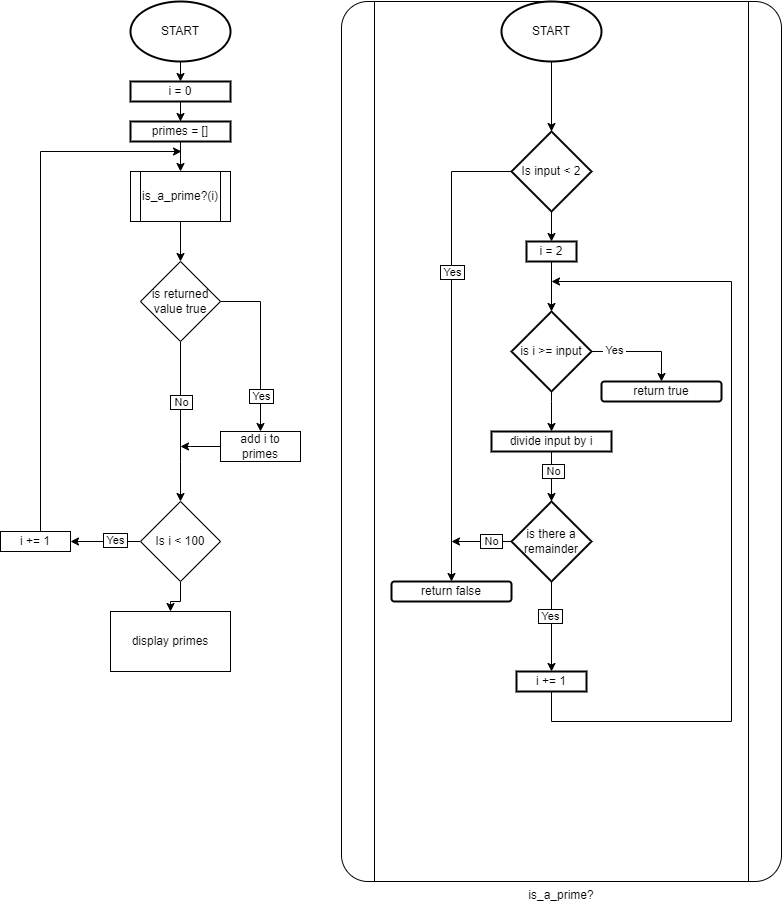

The diagram above was exported from draw.io. Its source (the exported page's mxGraphModel, read from the mxfile embedded in the PNG):
<mxGraphModel dx="1422" dy="705" grid="1" gridSize="10" guides="1" tooltips="1" connect="1" arrows="1" fold="1" page="1" pageScale="1" pageWidth="827" pageHeight="1169" math="0" shadow="0">
  <root>
    <mxCell id="WIyWlLk6GJQsqaUBKTNV-0" />
    <mxCell id="WIyWlLk6GJQsqaUBKTNV-1" parent="WIyWlLk6GJQsqaUBKTNV-0" />
    <mxCell id="H0D4R0VIuWgAQT5FzMQp-45" value="is_a_prime?" style="verticalLabelPosition=bottom;verticalAlign=top;html=1;shape=process;whiteSpace=wrap;rounded=1;size=0.075;arcSize=6;labelBorderColor=none;" parent="WIyWlLk6GJQsqaUBKTNV-1" vertex="1">
      <mxGeometry x="360" y="40" width="440" height="880" as="geometry" />
    </mxCell>
    <mxCell id="H0D4R0VIuWgAQT5FzMQp-10" style="edgeStyle=orthogonalEdgeStyle;rounded=0;orthogonalLoop=1;jettySize=auto;html=1;exitX=0.5;exitY=1;exitDx=0;exitDy=0;exitPerimeter=0;entryX=0.5;entryY=0;entryDx=0;entryDy=0;" parent="WIyWlLk6GJQsqaUBKTNV-1" source="H0D4R0VIuWgAQT5FzMQp-8" target="H0D4R0VIuWgAQT5FzMQp-9" edge="1">
      <mxGeometry relative="1" as="geometry" />
    </mxCell>
    <mxCell id="H0D4R0VIuWgAQT5FzMQp-8" value="START" style="strokeWidth=2;html=1;shape=mxgraph.flowchart.start_1;whiteSpace=wrap;" parent="WIyWlLk6GJQsqaUBKTNV-1" vertex="1">
      <mxGeometry x="149" y="40" width="100" height="60" as="geometry" />
    </mxCell>
    <mxCell id="H0D4R0VIuWgAQT5FzMQp-15" value="" style="edgeStyle=orthogonalEdgeStyle;rounded=0;orthogonalLoop=1;jettySize=auto;html=1;" parent="WIyWlLk6GJQsqaUBKTNV-1" source="H0D4R0VIuWgAQT5FzMQp-9" target="H0D4R0VIuWgAQT5FzMQp-14" edge="1">
      <mxGeometry relative="1" as="geometry" />
    </mxCell>
    <mxCell id="H0D4R0VIuWgAQT5FzMQp-9" value="i = 0" style="rounded=0;whiteSpace=wrap;html=1;absoluteArcSize=1;arcSize=14;strokeWidth=2;" parent="WIyWlLk6GJQsqaUBKTNV-1" vertex="1">
      <mxGeometry x="149" y="120" width="100" height="20" as="geometry" />
    </mxCell>
    <mxCell id="H0D4R0VIuWgAQT5FzMQp-40" style="edgeStyle=orthogonalEdgeStyle;rounded=0;orthogonalLoop=1;jettySize=auto;html=1;entryX=0.5;entryY=0;entryDx=0;entryDy=0;" parent="WIyWlLk6GJQsqaUBKTNV-1" source="H0D4R0VIuWgAQT5FzMQp-14" target="H0D4R0VIuWgAQT5FzMQp-44" edge="1">
      <mxGeometry relative="1" as="geometry">
        <mxPoint x="199" y="220" as="targetPoint" />
      </mxGeometry>
    </mxCell>
    <mxCell id="H0D4R0VIuWgAQT5FzMQp-14" value="primes = []" style="rounded=0;whiteSpace=wrap;html=1;absoluteArcSize=1;arcSize=14;strokeWidth=2;" parent="WIyWlLk6GJQsqaUBKTNV-1" vertex="1">
      <mxGeometry x="149" y="160" width="100" height="20" as="geometry" />
    </mxCell>
    <mxCell id="H0D4R0VIuWgAQT5FzMQp-21" value="" style="edgeStyle=orthogonalEdgeStyle;rounded=0;orthogonalLoop=1;jettySize=auto;html=1;entryX=0.5;entryY=0;entryDx=0;entryDy=0;exitX=1;exitY=0.5;exitDx=0;exitDy=0;" parent="WIyWlLk6GJQsqaUBKTNV-1" source="H0D4R0VIuWgAQT5FzMQp-16" target="H0D4R0VIuWgAQT5FzMQp-20" edge="1">
      <mxGeometry relative="1" as="geometry" />
    </mxCell>
    <mxCell id="H0D4R0VIuWgAQT5FzMQp-22" value="&amp;nbsp;Yes&amp;nbsp;" style="edgeLabel;html=1;align=center;verticalAlign=middle;resizable=0;points=[];labelBorderColor=default;spacing=2;spacingTop=0;" parent="H0D4R0VIuWgAQT5FzMQp-21" vertex="1" connectable="0">
      <mxGeometry x="-0.2402" y="1" relative="1" as="geometry">
        <mxPoint x="-1" y="69" as="offset" />
      </mxGeometry>
    </mxCell>
    <mxCell id="H0D4R0VIuWgAQT5FzMQp-26" value="" style="edgeStyle=orthogonalEdgeStyle;rounded=0;orthogonalLoop=1;jettySize=auto;html=1;exitX=0.5;exitY=1;exitDx=0;exitDy=0;entryX=0.5;entryY=0;entryDx=0;entryDy=0;" parent="WIyWlLk6GJQsqaUBKTNV-1" source="H0D4R0VIuWgAQT5FzMQp-16" target="H0D4R0VIuWgAQT5FzMQp-25" edge="1">
      <mxGeometry relative="1" as="geometry">
        <mxPoint x="180.0344827586207" y="450.0344827586207" as="sourcePoint" />
        <mxPoint x="180.0344827586207" y="549.9655172413794" as="targetPoint" />
        <Array as="points">
          <mxPoint x="199" y="500" />
          <mxPoint x="199" y="500" />
        </Array>
      </mxGeometry>
    </mxCell>
    <mxCell id="H0D4R0VIuWgAQT5FzMQp-29" value="&amp;nbsp;No&amp;nbsp;" style="edgeLabel;html=1;align=center;verticalAlign=middle;resizable=0;points=[];labelBorderColor=default;" parent="H0D4R0VIuWgAQT5FzMQp-26" vertex="1" connectable="0">
      <mxGeometry x="-0.3478" relative="1" as="geometry">
        <mxPoint y="8" as="offset" />
      </mxGeometry>
    </mxCell>
    <mxCell id="H0D4R0VIuWgAQT5FzMQp-16" value="is returned value true" style="rhombus;whiteSpace=wrap;html=1;" parent="WIyWlLk6GJQsqaUBKTNV-1" vertex="1">
      <mxGeometry x="159" y="300" width="80" height="80" as="geometry" />
    </mxCell>
    <mxCell id="H0D4R0VIuWgAQT5FzMQp-30" style="edgeStyle=orthogonalEdgeStyle;rounded=0;orthogonalLoop=1;jettySize=auto;html=1;exitX=0;exitY=0.5;exitDx=0;exitDy=0;" parent="WIyWlLk6GJQsqaUBKTNV-1" source="H0D4R0VIuWgAQT5FzMQp-20" edge="1">
      <mxGeometry relative="1" as="geometry">
        <mxPoint x="199" y="485" as="targetPoint" />
        <Array as="points">
          <mxPoint x="209" y="485" />
        </Array>
      </mxGeometry>
    </mxCell>
    <mxCell id="H0D4R0VIuWgAQT5FzMQp-20" value="add i to primes" style="whiteSpace=wrap;html=1;" parent="WIyWlLk6GJQsqaUBKTNV-1" vertex="1">
      <mxGeometry x="239" y="470" width="80" height="30" as="geometry" />
    </mxCell>
    <mxCell id="H0D4R0VIuWgAQT5FzMQp-33" value="" style="edgeStyle=orthogonalEdgeStyle;rounded=0;orthogonalLoop=1;jettySize=auto;html=1;" parent="WIyWlLk6GJQsqaUBKTNV-1" source="H0D4R0VIuWgAQT5FzMQp-25" target="H0D4R0VIuWgAQT5FzMQp-32" edge="1">
      <mxGeometry relative="1" as="geometry" />
    </mxCell>
    <mxCell id="H0D4R0VIuWgAQT5FzMQp-34" value="&amp;nbsp;Yes&amp;nbsp;" style="edgeLabel;html=1;align=center;verticalAlign=middle;resizable=0;points=[];labelBorderColor=default;" parent="H0D4R0VIuWgAQT5FzMQp-33" vertex="1" connectable="0">
      <mxGeometry x="-0.2621" y="-2" relative="1" as="geometry">
        <mxPoint as="offset" />
      </mxGeometry>
    </mxCell>
    <mxCell id="H0D4R0VIuWgAQT5FzMQp-37" value="" style="edgeStyle=orthogonalEdgeStyle;rounded=0;orthogonalLoop=1;jettySize=auto;html=1;" parent="WIyWlLk6GJQsqaUBKTNV-1" source="H0D4R0VIuWgAQT5FzMQp-25" target="H0D4R0VIuWgAQT5FzMQp-36" edge="1">
      <mxGeometry relative="1" as="geometry" />
    </mxCell>
    <mxCell id="H0D4R0VIuWgAQT5FzMQp-25" value="Is i &amp;lt; 100" style="rhombus;whiteSpace=wrap;html=1;" parent="WIyWlLk6GJQsqaUBKTNV-1" vertex="1">
      <mxGeometry x="159" y="540" width="80" height="80" as="geometry" />
    </mxCell>
    <mxCell id="H0D4R0VIuWgAQT5FzMQp-35" style="edgeStyle=orthogonalEdgeStyle;rounded=0;orthogonalLoop=1;jettySize=auto;html=1;" parent="WIyWlLk6GJQsqaUBKTNV-1" source="H0D4R0VIuWgAQT5FzMQp-32" edge="1">
      <mxGeometry relative="1" as="geometry">
        <mxPoint x="200" y="190" as="targetPoint" />
        <Array as="points">
          <mxPoint x="59" y="190" />
        </Array>
      </mxGeometry>
    </mxCell>
    <mxCell id="H0D4R0VIuWgAQT5FzMQp-32" value="i += 1" style="whiteSpace=wrap;html=1;" parent="WIyWlLk6GJQsqaUBKTNV-1" vertex="1">
      <mxGeometry x="19" y="570" width="70" height="20" as="geometry" />
    </mxCell>
    <mxCell id="H0D4R0VIuWgAQT5FzMQp-36" value="display primes" style="whiteSpace=wrap;html=1;" parent="WIyWlLk6GJQsqaUBKTNV-1" vertex="1">
      <mxGeometry x="129" y="650" width="120" height="60" as="geometry" />
    </mxCell>
    <mxCell id="H0D4R0VIuWgAQT5FzMQp-48" value="" style="edgeStyle=orthogonalEdgeStyle;rounded=0;orthogonalLoop=1;jettySize=auto;html=1;" parent="WIyWlLk6GJQsqaUBKTNV-1" source="H0D4R0VIuWgAQT5FzMQp-41" target="H0D4R0VIuWgAQT5FzMQp-47" edge="1">
      <mxGeometry relative="1" as="geometry" />
    </mxCell>
    <mxCell id="H0D4R0VIuWgAQT5FzMQp-41" value="START" style="strokeWidth=2;html=1;shape=mxgraph.flowchart.start_1;whiteSpace=wrap;rounded=0;labelBorderColor=none;" parent="WIyWlLk6GJQsqaUBKTNV-1" vertex="1">
      <mxGeometry x="520" y="40" width="100" height="60" as="geometry" />
    </mxCell>
    <mxCell id="H0D4R0VIuWgAQT5FzMQp-46" style="edgeStyle=orthogonalEdgeStyle;rounded=0;orthogonalLoop=1;jettySize=auto;html=1;entryX=0.5;entryY=0;entryDx=0;entryDy=0;" parent="WIyWlLk6GJQsqaUBKTNV-1" source="H0D4R0VIuWgAQT5FzMQp-44" target="H0D4R0VIuWgAQT5FzMQp-16" edge="1">
      <mxGeometry relative="1" as="geometry" />
    </mxCell>
    <mxCell id="H0D4R0VIuWgAQT5FzMQp-44" value="is_a_prime?(i)" style="shape=process;whiteSpace=wrap;html=1;backgroundOutline=1;rounded=0;labelBorderColor=none;" parent="WIyWlLk6GJQsqaUBKTNV-1" vertex="1">
      <mxGeometry x="149" y="210" width="100" height="50" as="geometry" />
    </mxCell>
    <mxCell id="H0D4R0VIuWgAQT5FzMQp-50" value="" style="edgeStyle=orthogonalEdgeStyle;rounded=0;orthogonalLoop=1;jettySize=auto;html=1;exitX=0;exitY=0.5;exitDx=0;exitDy=0;" parent="WIyWlLk6GJQsqaUBKTNV-1" source="H0D4R0VIuWgAQT5FzMQp-47" target="H0D4R0VIuWgAQT5FzMQp-49" edge="1">
      <mxGeometry relative="1" as="geometry" />
    </mxCell>
    <mxCell id="H0D4R0VIuWgAQT5FzMQp-52" value="&amp;nbsp;Yes&amp;nbsp;" style="edgeLabel;html=1;align=center;verticalAlign=middle;resizable=0;points=[];labelBorderColor=default;" parent="H0D4R0VIuWgAQT5FzMQp-50" vertex="1" connectable="0">
      <mxGeometry x="-0.3201" relative="1" as="geometry">
        <mxPoint as="offset" />
      </mxGeometry>
    </mxCell>
    <mxCell id="H0D4R0VIuWgAQT5FzMQp-54" value="" style="edgeStyle=orthogonalEdgeStyle;rounded=0;orthogonalLoop=1;jettySize=auto;html=1;" parent="WIyWlLk6GJQsqaUBKTNV-1" source="H0D4R0VIuWgAQT5FzMQp-47" target="H0D4R0VIuWgAQT5FzMQp-53" edge="1">
      <mxGeometry relative="1" as="geometry" />
    </mxCell>
    <mxCell id="H0D4R0VIuWgAQT5FzMQp-47" value="Is input &amp;lt; 2" style="rhombus;whiteSpace=wrap;html=1;strokeWidth=2;rounded=0;labelBorderColor=none;" parent="WIyWlLk6GJQsqaUBKTNV-1" vertex="1">
      <mxGeometry x="530" y="170" width="80" height="80" as="geometry" />
    </mxCell>
    <mxCell id="H0D4R0VIuWgAQT5FzMQp-49" value="return false" style="whiteSpace=wrap;html=1;strokeWidth=2;rounded=1;labelBorderColor=none;" parent="WIyWlLk6GJQsqaUBKTNV-1" vertex="1">
      <mxGeometry x="410" y="620" width="120" height="20" as="geometry" />
    </mxCell>
    <mxCell id="H0D4R0VIuWgAQT5FzMQp-56" value="" style="edgeStyle=orthogonalEdgeStyle;rounded=0;orthogonalLoop=1;jettySize=auto;html=1;" parent="WIyWlLk6GJQsqaUBKTNV-1" source="H0D4R0VIuWgAQT5FzMQp-53" target="H0D4R0VIuWgAQT5FzMQp-55" edge="1">
      <mxGeometry relative="1" as="geometry" />
    </mxCell>
    <mxCell id="H0D4R0VIuWgAQT5FzMQp-53" value="i = 2" style="whiteSpace=wrap;html=1;strokeWidth=2;rounded=0;labelBorderColor=none;" parent="WIyWlLk6GJQsqaUBKTNV-1" vertex="1">
      <mxGeometry x="545" y="280" width="50" height="20" as="geometry" />
    </mxCell>
    <mxCell id="H0D4R0VIuWgAQT5FzMQp-58" value="" style="edgeStyle=orthogonalEdgeStyle;rounded=0;orthogonalLoop=1;jettySize=auto;html=1;entryX=0.5;entryY=0;entryDx=0;entryDy=0;" parent="WIyWlLk6GJQsqaUBKTNV-1" source="H0D4R0VIuWgAQT5FzMQp-55" target="H0D4R0VIuWgAQT5FzMQp-57" edge="1">
      <mxGeometry relative="1" as="geometry" />
    </mxCell>
    <mxCell id="H0D4R0VIuWgAQT5FzMQp-59" value="&amp;nbsp;Yes&amp;nbsp;" style="edgeLabel;html=1;align=center;verticalAlign=middle;resizable=0;points=[];" parent="H0D4R0VIuWgAQT5FzMQp-58" vertex="1" connectable="0">
      <mxGeometry x="-0.559" y="2" relative="1" as="geometry">
        <mxPoint as="offset" />
      </mxGeometry>
    </mxCell>
    <mxCell id="H0D4R0VIuWgAQT5FzMQp-65" value="" style="edgeStyle=orthogonalEdgeStyle;rounded=0;orthogonalLoop=1;jettySize=auto;html=1;" parent="WIyWlLk6GJQsqaUBKTNV-1" source="H0D4R0VIuWgAQT5FzMQp-55" target="H0D4R0VIuWgAQT5FzMQp-64" edge="1">
      <mxGeometry relative="1" as="geometry">
        <Array as="points">
          <mxPoint x="570" y="440" />
          <mxPoint x="570" y="440" />
        </Array>
      </mxGeometry>
    </mxCell>
    <mxCell id="H0D4R0VIuWgAQT5FzMQp-55" value="is i &amp;gt;= input" style="rhombus;whiteSpace=wrap;html=1;strokeWidth=2;rounded=0;labelBorderColor=none;" parent="WIyWlLk6GJQsqaUBKTNV-1" vertex="1">
      <mxGeometry x="530" y="350" width="80" height="80" as="geometry" />
    </mxCell>
    <mxCell id="H0D4R0VIuWgAQT5FzMQp-57" value="return true" style="whiteSpace=wrap;html=1;strokeWidth=2;rounded=1;labelBorderColor=none;" parent="WIyWlLk6GJQsqaUBKTNV-1" vertex="1">
      <mxGeometry x="620" y="420" width="120" height="20" as="geometry" />
    </mxCell>
    <mxCell id="H0D4R0VIuWgAQT5FzMQp-68" value="" style="edgeStyle=orthogonalEdgeStyle;rounded=0;orthogonalLoop=1;jettySize=auto;html=1;" parent="WIyWlLk6GJQsqaUBKTNV-1" source="H0D4R0VIuWgAQT5FzMQp-64" target="H0D4R0VIuWgAQT5FzMQp-67" edge="1">
      <mxGeometry relative="1" as="geometry">
        <Array as="points">
          <mxPoint x="570" y="510" />
          <mxPoint x="570" y="510" />
        </Array>
      </mxGeometry>
    </mxCell>
    <mxCell id="H0D4R0VIuWgAQT5FzMQp-69" value="&amp;nbsp;No&amp;nbsp;" style="edgeLabel;html=1;align=center;verticalAlign=middle;resizable=0;points=[];labelBorderColor=default;" parent="H0D4R0VIuWgAQT5FzMQp-68" vertex="1" connectable="0">
      <mxGeometry x="-0.256" y="1" relative="1" as="geometry">
        <mxPoint as="offset" />
      </mxGeometry>
    </mxCell>
    <mxCell id="H0D4R0VIuWgAQT5FzMQp-64" value="divide input by i" style="rounded=0;whiteSpace=wrap;html=1;strokeWidth=2;labelBorderColor=none;" parent="WIyWlLk6GJQsqaUBKTNV-1" vertex="1">
      <mxGeometry x="510" y="470" width="120" height="20" as="geometry" />
    </mxCell>
    <mxCell id="H0D4R0VIuWgAQT5FzMQp-71" value="" style="edgeStyle=orthogonalEdgeStyle;rounded=0;orthogonalLoop=1;jettySize=auto;html=1;" parent="WIyWlLk6GJQsqaUBKTNV-1" source="H0D4R0VIuWgAQT5FzMQp-67" edge="1">
      <mxGeometry relative="1" as="geometry">
        <mxPoint x="470" y="580" as="targetPoint" />
      </mxGeometry>
    </mxCell>
    <mxCell id="H0D4R0VIuWgAQT5FzMQp-73" value="&amp;nbsp;No&amp;nbsp;" style="edgeLabel;html=1;align=center;verticalAlign=middle;resizable=0;points=[];labelBorderColor=default;" parent="H0D4R0VIuWgAQT5FzMQp-71" vertex="1" connectable="0">
      <mxGeometry x="-0.2952" y="-1" relative="1" as="geometry">
        <mxPoint as="offset" />
      </mxGeometry>
    </mxCell>
    <mxCell id="H0D4R0VIuWgAQT5FzMQp-75" value="" style="edgeStyle=orthogonalEdgeStyle;rounded=0;orthogonalLoop=1;jettySize=auto;html=1;" parent="WIyWlLk6GJQsqaUBKTNV-1" source="H0D4R0VIuWgAQT5FzMQp-67" target="H0D4R0VIuWgAQT5FzMQp-74" edge="1">
      <mxGeometry relative="1" as="geometry" />
    </mxCell>
    <mxCell id="H0D4R0VIuWgAQT5FzMQp-76" value="&amp;nbsp;Yes&amp;nbsp;" style="edgeLabel;html=1;align=center;verticalAlign=middle;resizable=0;points=[];labelBorderColor=default;" parent="H0D4R0VIuWgAQT5FzMQp-75" vertex="1" connectable="0">
      <mxGeometry x="-0.2444" y="-2" relative="1" as="geometry">
        <mxPoint as="offset" />
      </mxGeometry>
    </mxCell>
    <mxCell id="H0D4R0VIuWgAQT5FzMQp-67" value="is there a remainder" style="rhombus;whiteSpace=wrap;html=1;rounded=0;strokeWidth=2;labelBorderColor=none;" parent="WIyWlLk6GJQsqaUBKTNV-1" vertex="1">
      <mxGeometry x="530" y="540" width="80" height="80" as="geometry" />
    </mxCell>
    <mxCell id="H0D4R0VIuWgAQT5FzMQp-78" style="edgeStyle=orthogonalEdgeStyle;rounded=0;orthogonalLoop=1;jettySize=auto;html=1;" parent="WIyWlLk6GJQsqaUBKTNV-1" source="H0D4R0VIuWgAQT5FzMQp-74" edge="1">
      <mxGeometry relative="1" as="geometry">
        <mxPoint x="570" y="320" as="targetPoint" />
        <Array as="points">
          <mxPoint x="570" y="760" />
          <mxPoint x="750" y="760" />
          <mxPoint x="750" y="320" />
        </Array>
      </mxGeometry>
    </mxCell>
    <mxCell id="H0D4R0VIuWgAQT5FzMQp-74" value="i += 1" style="rounded=0;whiteSpace=wrap;html=1;strokeWidth=2;labelBorderColor=none;" parent="WIyWlLk6GJQsqaUBKTNV-1" vertex="1">
      <mxGeometry x="535" y="710" width="70" height="20" as="geometry" />
    </mxCell>
  </root>
</mxGraphModel>